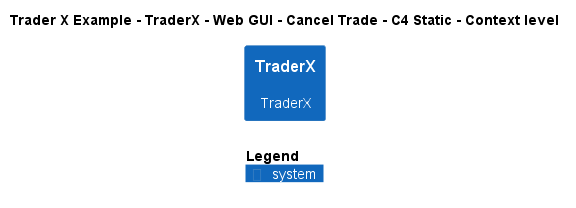

The diagram above was rendered by PlantUML. Its source (embedded in the PNG):
@startuml
!include ..\..\..\..\..\..\..\.c4s\C4_Context.puml

AddElementTag("c4interflow:lifecycle:new", $bgColor=green, $fontColor=#ffffff, $borderColor=green, $shadowing="False")
AddElementTag("c4interflow:lifecycle:changed", $bgColor=orange, $fontColor=#ffffff, $borderColor=orange, $shadowing="False")
AddElementTag("c4interflow:lifecycle:removed", $bgColor=red, $fontColor=#ffffff, $borderColor=red, $shadowing="False")

AddRelTag("c4interflow:lifecycle:new", $textColor=green, $lineColor=green)
AddRelTag("c4interflow:lifecycle:changed", $textColor=orange, $lineColor=orange)
AddRelTag("c4interflow:lifecycle:removed", $textColor=red, $lineColor=red)

SHOW_PERSON_PORTRAIT()
LAYOUT_TOP_DOWN()

skinparam linetype polyline

title Trader X Example - TraderX - Web GUI - Cancel Trade - C4 Static - Context level

System(TraderXExample.SoftwareSystems.TraderX, "TraderX", "TraderX")



SHOW_LEGEND()
@enduml